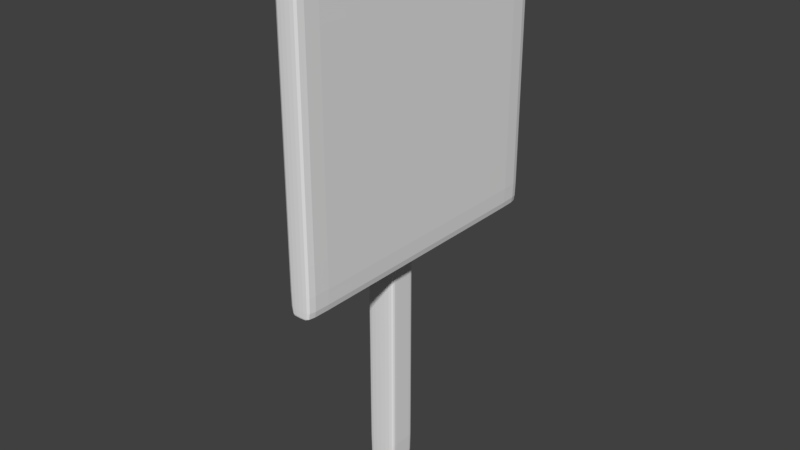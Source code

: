 # Source: Target_Archery.blend  (saved by Blender 2.78.0; exported with 4.5.12 LTS)
import bpy
from mathutils import Matrix  # noqa: F401  (used for matrix-valued properties, if any)

bpy.ops.wm.read_factory_settings(use_empty=True)
scene = bpy.context.scene
scene.name = 'Scene'

# ---- collections
col_collection_1 = bpy.data.collections.new('Collection 1'); scene.collection.children.link(col_collection_1)

# ---- world
world_world = bpy.data.worlds.new('World'); scene.world = world_world
world_world.color = (0.05088, 0.05088, 0.05088)
world_world.use_sun_shadow = False
world_world.sun_shadow_jitter_overblur = 0.0
world_world.cycles.sampling_method = 'MANUAL'

# ---- meshes
me_cube_001 = bpy.data.meshes.new('Cube.001')
me_cube_001.from_pydata([(-1.0, -1.0, -1.0), (-1.0, -1.0, 1.34), (-1.0, 1.0, -1.0), (-1.0, 1.0, 1.34), (1.0, -1.0, -1.0), (1.0, -1.0, 1.34), (1.0, 1.0, -1.0), (1.0, 1.0, 1.34), (-1.0, -1.0, 1.318), (-1.0, 1.0, 1.318), (1.0, 1.0, 1.318), (1.0, -1.0, 1.318), (-1.0, 1.0, -0.981), (1.0, 1.0, -0.981), (1.0, -1.0, -0.981), (-1.0, -1.0, -0.981), (-1.0, 0.8052, -1.0), (-1.0, 0.8052, 1.34), (1.0, 0.8052, -1.0), (1.0, 0.8052, 1.34), (1.0, 0.8052, 1.318), (-1.0, 0.8052, 1.318), (-1.0, 0.8052, -0.981), (1.0, 0.8052, -0.981), (-1.0, -0.7973, -1.0), (1.0, -0.7973, 1.34), (1.0, -0.7973, 1.318), (1.0, -0.7973, -0.981), (-1.0, -0.7973, 1.34), (1.0, -0.7973, -1.0), (-1.0, -0.7973, 1.318), (-1.0, -0.7973, -0.981)], [], [(21, 17, 3, 9), (9, 3, 7, 10), (26, 25, 5, 11), (11, 5, 1, 8), (24, 29, 4, 0), (25, 28, 1, 5), (14, 11, 8, 15), (27, 26, 11, 14), (12, 9, 10, 13), (22, 21, 9, 12), (16, 22, 12, 2), (2, 12, 13, 6), (29, 27, 14, 4), (4, 14, 15, 0), (6, 13, 23, 18), (24, 31, 22, 16), (31, 30, 21, 22), (13, 10, 20, 23), (7, 3, 17, 19), (2, 6, 18, 16), (10, 7, 19, 20), (30, 28, 17, 21), (8, 1, 28, 30), (15, 8, 30, 31), (0, 15, 31, 24), (18, 23, 27, 29), (23, 20, 26, 27), (19, 17, 28, 25), (16, 18, 29, 24), (20, 19, 25, 26)])
me_cube_001.use_remesh_preserve_volume = False
me_cube_001.use_remesh_preserve_attributes = False
me_cube_001.use_mirror_vertex_groups = False
me_cube_001.update()
me_cube = bpy.data.meshes.new('Cube')
me_cube.from_pydata([(-1.0, -1.0, -1.0), (-1.0, -1.0, 1.0), (-1.0, 1.0, -1.0), (-1.0, 1.0, 1.0), (1.0, -1.0, -1.0), (1.0, -1.0, 1.0), (1.0, 1.0, -1.0), (1.0, 1.0, 1.0), (0.9739, 1.0, -1.0), (0.9739, 1.0, 1.0), (0.9739, -1.0, -1.0), (0.9739, -1.0, 1.0), (-0.9739, 1.0, -1.0), (-0.9739, -1.0, 1.0), (-0.9739, 1.0, 1.0), (-0.9739, -1.0, -1.0), (-1.0, -0.9756, -1.0), (-1.0, -0.9756, 1.0), (1.0, -0.9756, -1.0), (1.0, -0.9756, 1.0), (0.9739, -0.9756, 1.0), (0.9739, -0.9756, -1.0), (-0.9739, -0.9756, -1.0), (-0.9739, -0.9756, 1.0), (-1.0, 0.9825, 1.0), (1.0, 0.9825, -1.0), (-1.0, 0.9825, -1.0), (1.0, 0.9825, 1.0), (0.9739, 0.9825, 1.0), (0.9739, 0.9825, -1.0), (-0.9739, 0.9825, -1.0), (-0.9739, 0.9825, 1.0)], [], [(26, 24, 3, 2), (8, 9, 7, 6), (18, 19, 5, 4), (15, 13, 1, 0), (21, 18, 4, 10), (23, 17, 1, 13), (19, 20, 11, 5), (22, 21, 10, 15), (4, 5, 11, 10), (12, 14, 9, 8), (2, 3, 14, 12), (16, 22, 15, 0), (20, 23, 13, 11), (10, 11, 13, 15), (28, 31, 23, 20), (26, 30, 22, 16), (30, 29, 21, 22), (27, 28, 20, 19), (31, 24, 17, 23), (29, 25, 18, 21), (25, 27, 19, 18), (0, 1, 17, 16), (6, 7, 27, 25), (8, 6, 25, 29), (14, 3, 24, 31), (7, 9, 28, 27), (12, 8, 29, 30), (2, 12, 30, 26), (9, 14, 31, 28), (16, 17, 24, 26)])
me_cube.use_remesh_preserve_volume = False
me_cube.use_remesh_preserve_attributes = False
me_cube.use_mirror_vertex_groups = False
me_cube.update()

# ---- objects
ob_cube_001 = bpy.data.objects.new('Cube.001', me_cube_001)
ob_cube = bpy.data.objects.new('Cube', me_cube)

# ---- transforms, parenting, visibility, modifiers, constraints
ob_cube_001.location = (-0.08493, 0.003584, 0.4917)
ob_cube_001.scale = (0.04526, 0.04526, 0.4884)
ob_cube_001.lineart.crease_threshold = 0.0
_m = ob_cube_001.modifiers.new('Subsurf', 'SUBSURF')
_m.uv_smooth = 'PRESERVE_CORNERS'
_m.quality = 2
_m.show_only_control_edges = False
ob_cube.location = (0.0, 0.0, 1.17)
ob_cube.rotation_euler = (-0.0, -1.571, 0.0)
ob_cube.scale = (0.4347, 0.4347, -0.03643)
ob_cube.lineart.crease_threshold = 0.0
_m = ob_cube.modifiers.new('Subsurf', 'SUBSURF')
_m.uv_smooth = 'PRESERVE_CORNERS'
_m.quality = 2
_m.show_only_control_edges = False

# ---- collection membership
col_collection_1.objects.link(ob_cube_001)
col_collection_1.objects.link(ob_cube)

# ---- scene / render settings (as saved in the file)
scene.frame_start = 1; scene.frame_end = 250; scene.frame_set(1)
scene.render.engine = 'CYCLES'
scene.render.resolution_percentage = 50
scene.render.dither_intensity = 0.0
scene.cycles.use_denoising = False
scene.cycles.samples = 128
scene.cycles.sampling_pattern = 'TABULATED_SOBOL'
scene.cycles.light_sampling_threshold = 0.0
scene.cycles.use_adaptive_sampling = False
scene.cycles.use_light_tree = False
scene.cycles.blur_glossy = 0.0
scene.cycles.sample_clamp_indirect = 0.0
scene.view_settings.view_transform = 'Standard'
bpy.context.view_layer.update()

# ---- added for rendering (the .blend has no active camera and no usable light): camera, sun
cam_auto = bpy.data.cameras.new('AutoCamera')
cam_auto.lens = 50.0
cam_auto.sensor_width = 36.0
cam_auto.clip_end = 1000.0
ob_auto_camera = bpy.data.objects.new('AutoCamera', cam_auto)
scene.collection.objects.link(ob_auto_camera)
ob_auto_camera.location = (1.64643, -2.03197, 2.15891)
ob_auto_camera.rotation_euler = (1.09748, -7.21219e-08, 0.694738)
scene.camera = ob_auto_camera
light_auto_sun = bpy.data.lights.new('AutoSun', 'SUN')
light_auto_sun.energy = 3.0
light_auto_sun.angle = 0.0523599
ob_auto_sun = bpy.data.objects.new('AutoSun', light_auto_sun)
scene.collection.objects.link(ob_auto_sun)
ob_auto_sun.rotation_euler = (0.872665, 0.174533, 0.523599)
bpy.context.view_layer.update()
